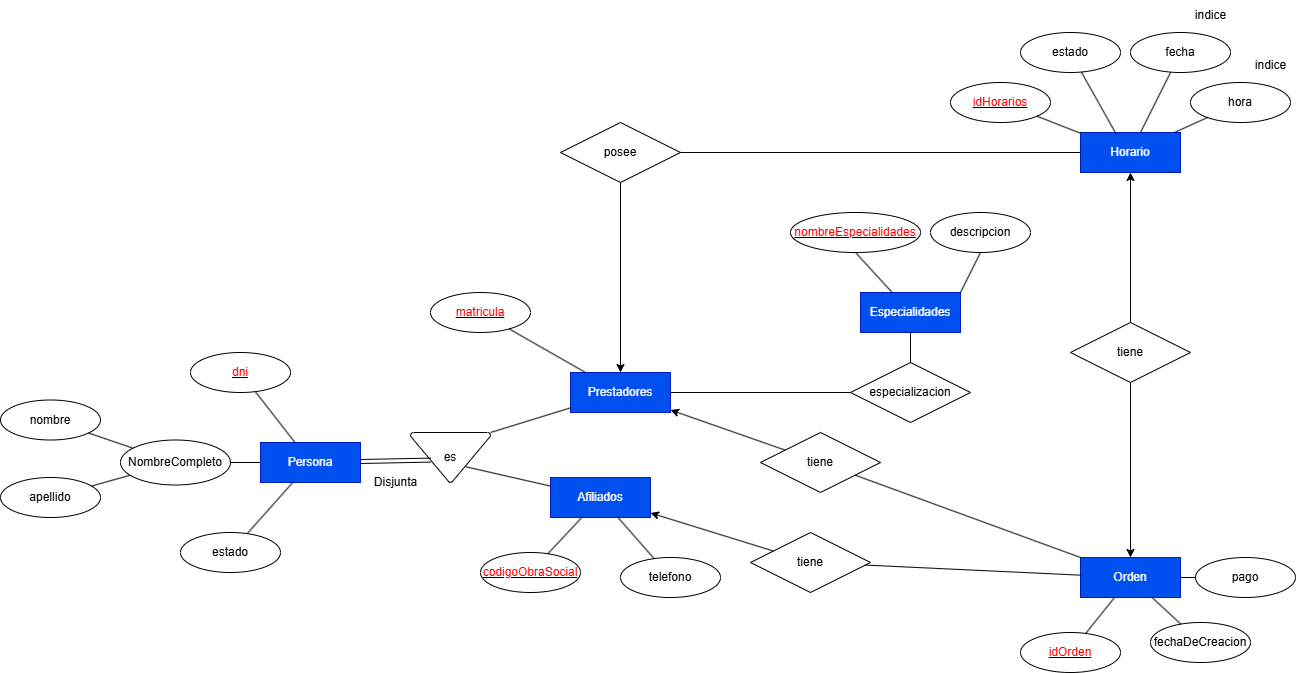

The diagram above was exported from draw.io. Its source (the exported page's mxGraphModel, read from the mxfile embedded in the PNG):
<mxGraphModel dx="2247" dy="794" grid="1" gridSize="10" guides="1" tooltips="1" connect="1" arrows="1" fold="1" page="1" pageScale="1" pageWidth="827" pageHeight="1169" math="0" shadow="0">
  <root>
    <mxCell id="0" />
    <mxCell id="1" parent="0" />
    <mxCell id="SpqSqvVS5LFrkoiaBsKL-1" value="Prestadores" style="whiteSpace=wrap;html=1;align=center;fillColor=#0050ef;fontColor=#ffffff;strokeColor=#001DBC;" parent="1" vertex="1">
      <mxGeometry x="90" y="400" width="100" height="40" as="geometry" />
    </mxCell>
    <mxCell id="SpqSqvVS5LFrkoiaBsKL-2" value="Horario" style="whiteSpace=wrap;html=1;align=center;fillColor=#0050ef;fontColor=#ffffff;strokeColor=#001DBC;" parent="1" vertex="1">
      <mxGeometry x="600" y="160" width="100" height="40" as="geometry" />
    </mxCell>
    <mxCell id="SpqSqvVS5LFrkoiaBsKL-3" value="Afiliados" style="whiteSpace=wrap;html=1;align=center;fillColor=#0050ef;fontColor=#ffffff;strokeColor=#001DBC;" parent="1" vertex="1">
      <mxGeometry x="70" y="505" width="100" height="40" as="geometry" />
    </mxCell>
    <mxCell id="SpqSqvVS5LFrkoiaBsKL-4" value="Orden" style="whiteSpace=wrap;html=1;align=center;fillColor=#0050ef;fontColor=#ffffff;strokeColor=#001DBC;" parent="1" vertex="1">
      <mxGeometry x="600" y="585" width="100" height="40" as="geometry" />
    </mxCell>
    <mxCell id="SpqSqvVS5LFrkoiaBsKL-5" value="&lt;font style=&quot;color: rgb(255, 0, 0);&quot;&gt;matricula&lt;/font&gt;" style="ellipse;whiteSpace=wrap;html=1;align=center;fontStyle=4;fontColor=light-dark(#000000,#CC0000);" parent="1" vertex="1">
      <mxGeometry x="-50" y="320" width="100" height="40" as="geometry" />
    </mxCell>
    <mxCell id="SpqSqvVS5LFrkoiaBsKL-6" value="&lt;font style=&quot;background-color: light-dark(#ffffff, var(--ge-dark-color, #121212)); color: rgb(255, 0, 0);&quot;&gt;idHorarios&lt;/font&gt;" style="ellipse;whiteSpace=wrap;html=1;align=center;fontStyle=4;fontColor=light-dark(#000000,#CC0000);" parent="1" vertex="1">
      <mxGeometry x="470" y="110" width="100" height="40" as="geometry" />
    </mxCell>
    <mxCell id="SpqSqvVS5LFrkoiaBsKL-8" value="&lt;font style=&quot;color: rgb(255, 0, 0);&quot;&gt;idOrden&lt;/font&gt;" style="ellipse;whiteSpace=wrap;html=1;align=center;fontStyle=4;fontColor=light-dark(#000000,#CC0000);" parent="1" vertex="1">
      <mxGeometry x="540" y="660" width="100" height="40" as="geometry" />
    </mxCell>
    <mxCell id="SpqSqvVS5LFrkoiaBsKL-9" value="&lt;font style=&quot;color: rgb(255, 0, 0);&quot;&gt;codigoObraSocial&lt;/font&gt;" style="ellipse;whiteSpace=wrap;html=1;align=center;fontStyle=4;fontColor=light-dark(#000000,#CC0000);" parent="1" vertex="1">
      <mxGeometry y="580" width="100" height="40" as="geometry" />
    </mxCell>
    <mxCell id="SpqSqvVS5LFrkoiaBsKL-11" value="pago" style="ellipse;whiteSpace=wrap;html=1;align=center;" parent="1" vertex="1">
      <mxGeometry x="715" y="585" width="100" height="40" as="geometry" />
    </mxCell>
    <mxCell id="SpqSqvVS5LFrkoiaBsKL-13" value="telefono" style="ellipse;whiteSpace=wrap;html=1;align=center;" parent="1" vertex="1">
      <mxGeometry x="140" y="585" width="100" height="40" as="geometry" />
    </mxCell>
    <mxCell id="SpqSqvVS5LFrkoiaBsKL-14" value="apellido" style="ellipse;whiteSpace=wrap;html=1;align=center;" parent="1" vertex="1">
      <mxGeometry x="-480" y="505" width="100" height="40" as="geometry" />
    </mxCell>
    <mxCell id="SpqSqvVS5LFrkoiaBsKL-15" value="nombre" style="ellipse;whiteSpace=wrap;html=1;align=center;" parent="1" vertex="1">
      <mxGeometry x="-480" y="427.5" width="100" height="40" as="geometry" />
    </mxCell>
    <mxCell id="SpqSqvVS5LFrkoiaBsKL-17" value="hora" style="ellipse;whiteSpace=wrap;html=1;align=center;verticalAlign=middle;" parent="1" vertex="1">
      <mxGeometry x="710" y="110" width="100" height="40" as="geometry" />
    </mxCell>
    <mxCell id="SpqSqvVS5LFrkoiaBsKL-18" value="fecha" style="ellipse;whiteSpace=wrap;html=1;align=center;" parent="1" vertex="1">
      <mxGeometry x="650" y="60" width="100" height="40" as="geometry" />
    </mxCell>
    <mxCell id="SpqSqvVS5LFrkoiaBsKL-19" value="estado" style="ellipse;whiteSpace=wrap;html=1;align=center;" parent="1" vertex="1">
      <mxGeometry x="540" y="60" width="100" height="40" as="geometry" />
    </mxCell>
    <mxCell id="SpqSqvVS5LFrkoiaBsKL-23" value="fechaDeCreacion" style="ellipse;whiteSpace=wrap;html=1;align=center;" parent="1" vertex="1">
      <mxGeometry x="670" y="650" width="100" height="40" as="geometry" />
    </mxCell>
    <mxCell id="SpqSqvVS5LFrkoiaBsKL-26" value="posee" style="shape=rhombus;perimeter=rhombusPerimeter;whiteSpace=wrap;html=1;align=center;" parent="1" vertex="1">
      <mxGeometry x="80" y="150" width="120" height="60" as="geometry" />
    </mxCell>
    <mxCell id="SpqSqvVS5LFrkoiaBsKL-29" value="" style="endArrow=classic;html=1;rounded=0;endFill=1;exitX=0.5;exitY=1;exitDx=0;exitDy=0;" parent="1" source="SpqSqvVS5LFrkoiaBsKL-26" target="SpqSqvVS5LFrkoiaBsKL-1" edge="1">
      <mxGeometry relative="1" as="geometry">
        <mxPoint x="230" y="230" as="sourcePoint" />
        <mxPoint x="230" y="400" as="targetPoint" />
      </mxGeometry>
    </mxCell>
    <mxCell id="SpqSqvVS5LFrkoiaBsKL-30" value="" style="endArrow=classic;html=1;rounded=0;endFill=1;" parent="1" source="SpqSqvVS5LFrkoiaBsKL-28" target="SpqSqvVS5LFrkoiaBsKL-2" edge="1">
      <mxGeometry relative="1" as="geometry">
        <mxPoint x="620" y="320" as="sourcePoint" />
        <mxPoint x="670" y="260" as="targetPoint" />
      </mxGeometry>
    </mxCell>
    <mxCell id="SpqSqvVS5LFrkoiaBsKL-33" value="" style="endArrow=none;html=1;rounded=0;" parent="1" source="SpqSqvVS5LFrkoiaBsKL-15" target="wERPBDLs7BAX5Cb2763U-17" edge="1">
      <mxGeometry relative="1" as="geometry">
        <mxPoint x="-84.64466094067257" y="744.1421356237308" as="sourcePoint" />
        <mxPoint x="-230" y="620" as="targetPoint" />
      </mxGeometry>
    </mxCell>
    <mxCell id="SpqSqvVS5LFrkoiaBsKL-35" value="" style="endArrow=none;html=1;rounded=0;" parent="1" source="SpqSqvVS5LFrkoiaBsKL-14" target="wERPBDLs7BAX5Cb2763U-17" edge="1">
      <mxGeometry relative="1" as="geometry">
        <mxPoint x="-390" y="620" as="sourcePoint" />
        <mxPoint x="-230" y="620" as="targetPoint" />
      </mxGeometry>
    </mxCell>
    <mxCell id="SpqSqvVS5LFrkoiaBsKL-36" value="" style="endArrow=none;html=1;rounded=0;" parent="1" source="SpqSqvVS5LFrkoiaBsKL-13" target="SpqSqvVS5LFrkoiaBsKL-3" edge="1">
      <mxGeometry relative="1" as="geometry">
        <mxPoint x="-390" y="620" as="sourcePoint" />
        <mxPoint x="-230" y="620" as="targetPoint" />
      </mxGeometry>
    </mxCell>
    <mxCell id="SpqSqvVS5LFrkoiaBsKL-38" value="" style="endArrow=none;html=1;rounded=0;" parent="1" source="SpqSqvVS5LFrkoiaBsKL-11" target="SpqSqvVS5LFrkoiaBsKL-4" edge="1">
      <mxGeometry relative="1" as="geometry">
        <mxPoint x="382.40999999999997" y="385" as="sourcePoint" />
        <mxPoint x="542.41" y="385" as="targetPoint" />
      </mxGeometry>
    </mxCell>
    <mxCell id="SpqSqvVS5LFrkoiaBsKL-40" value="" style="endArrow=none;html=1;rounded=0;" parent="1" source="SpqSqvVS5LFrkoiaBsKL-23" target="SpqSqvVS5LFrkoiaBsKL-4" edge="1">
      <mxGeometry relative="1" as="geometry">
        <mxPoint x="382.40999999999997" y="385" as="sourcePoint" />
        <mxPoint x="542.41" y="385" as="targetPoint" />
      </mxGeometry>
    </mxCell>
    <mxCell id="SpqSqvVS5LFrkoiaBsKL-41" value="" style="endArrow=none;html=1;rounded=0;" parent="1" source="SpqSqvVS5LFrkoiaBsKL-8" target="SpqSqvVS5LFrkoiaBsKL-4" edge="1">
      <mxGeometry relative="1" as="geometry">
        <mxPoint x="382.40999999999997" y="385" as="sourcePoint" />
        <mxPoint x="542.41" y="385" as="targetPoint" />
      </mxGeometry>
    </mxCell>
    <mxCell id="SpqSqvVS5LFrkoiaBsKL-43" value="" style="endArrow=none;html=1;rounded=0;" parent="1" source="SpqSqvVS5LFrkoiaBsKL-17" target="SpqSqvVS5LFrkoiaBsKL-2" edge="1">
      <mxGeometry relative="1" as="geometry">
        <mxPoint x="310" y="380" as="sourcePoint" />
        <mxPoint x="700" y="171" as="targetPoint" />
      </mxGeometry>
    </mxCell>
    <mxCell id="SpqSqvVS5LFrkoiaBsKL-44" value="" style="endArrow=none;html=1;rounded=0;entryX=0.356;entryY=0.035;entryDx=0;entryDy=0;entryPerimeter=0;" parent="1" source="SpqSqvVS5LFrkoiaBsKL-19" target="SpqSqvVS5LFrkoiaBsKL-2" edge="1">
      <mxGeometry relative="1" as="geometry">
        <mxPoint x="310" y="380" as="sourcePoint" />
        <mxPoint x="470" y="380" as="targetPoint" />
      </mxGeometry>
    </mxCell>
    <mxCell id="SpqSqvVS5LFrkoiaBsKL-45" value="" style="endArrow=none;html=1;rounded=0;" parent="1" source="SpqSqvVS5LFrkoiaBsKL-18" target="SpqSqvVS5LFrkoiaBsKL-2" edge="1">
      <mxGeometry relative="1" as="geometry">
        <mxPoint x="310" y="380" as="sourcePoint" />
        <mxPoint x="470" y="380" as="targetPoint" />
      </mxGeometry>
    </mxCell>
    <mxCell id="SpqSqvVS5LFrkoiaBsKL-46" value="" style="endArrow=none;html=1;rounded=0;" parent="1" source="SpqSqvVS5LFrkoiaBsKL-6" target="SpqSqvVS5LFrkoiaBsKL-2" edge="1">
      <mxGeometry relative="1" as="geometry">
        <mxPoint x="310" y="380" as="sourcePoint" />
        <mxPoint x="470" y="380" as="targetPoint" />
      </mxGeometry>
    </mxCell>
    <mxCell id="SpqSqvVS5LFrkoiaBsKL-49" value="" style="endArrow=none;html=1;rounded=0;" parent="1" source="SpqSqvVS5LFrkoiaBsKL-5" target="SpqSqvVS5LFrkoiaBsKL-1" edge="1">
      <mxGeometry relative="1" as="geometry">
        <mxPoint x="310" y="380" as="sourcePoint" />
        <mxPoint x="470" y="380" as="targetPoint" />
      </mxGeometry>
    </mxCell>
    <mxCell id="SpqSqvVS5LFrkoiaBsKL-56" value="" style="endArrow=none;html=1;rounded=0;exitX=1;exitY=0.5;exitDx=0;exitDy=0;entryX=0;entryY=0.5;entryDx=0;entryDy=0;" parent="1" source="SpqSqvVS5LFrkoiaBsKL-26" target="SpqSqvVS5LFrkoiaBsKL-2" edge="1">
      <mxGeometry relative="1" as="geometry">
        <mxPoint x="380" y="380" as="sourcePoint" />
        <mxPoint x="540" y="380" as="targetPoint" />
      </mxGeometry>
    </mxCell>
    <mxCell id="SpqSqvVS5LFrkoiaBsKL-57" value="tiene" style="shape=rhombus;perimeter=rhombusPerimeter;whiteSpace=wrap;html=1;align=center;" parent="1" vertex="1">
      <mxGeometry x="280" y="460" width="120" height="60" as="geometry" />
    </mxCell>
    <mxCell id="SpqSqvVS5LFrkoiaBsKL-58" value="tiene" style="shape=rhombus;perimeter=rhombusPerimeter;whiteSpace=wrap;html=1;align=center;" parent="1" vertex="1">
      <mxGeometry x="270" y="560" width="120" height="60" as="geometry" />
    </mxCell>
    <mxCell id="SpqSqvVS5LFrkoiaBsKL-59" value="" style="endArrow=classic;html=1;rounded=0;endFill=1;" parent="1" source="SpqSqvVS5LFrkoiaBsKL-57" target="SpqSqvVS5LFrkoiaBsKL-1" edge="1">
      <mxGeometry relative="1" as="geometry">
        <mxPoint x="520" y="380" as="sourcePoint" />
        <mxPoint x="680" y="380" as="targetPoint" />
      </mxGeometry>
    </mxCell>
    <mxCell id="SpqSqvVS5LFrkoiaBsKL-60" value="" style="endArrow=none;html=1;rounded=0;" parent="1" source="SpqSqvVS5LFrkoiaBsKL-4" target="SpqSqvVS5LFrkoiaBsKL-58" edge="1">
      <mxGeometry relative="1" as="geometry">
        <mxPoint x="592.41" y="385" as="sourcePoint" />
        <mxPoint x="389.9962068965516" y="628.7931034482758" as="targetPoint" />
      </mxGeometry>
    </mxCell>
    <mxCell id="SpqSqvVS5LFrkoiaBsKL-61" value="" style="endArrow=none;html=1;rounded=0;entryX=0;entryY=0;entryDx=0;entryDy=0;" parent="1" source="SpqSqvVS5LFrkoiaBsKL-57" target="SpqSqvVS5LFrkoiaBsKL-4" edge="1">
      <mxGeometry relative="1" as="geometry">
        <mxPoint x="520" y="380" as="sourcePoint" />
        <mxPoint x="680" y="380" as="targetPoint" />
      </mxGeometry>
    </mxCell>
    <mxCell id="SpqSqvVS5LFrkoiaBsKL-63" value="" style="endArrow=classic;html=1;rounded=0;endFill=1;entryX=0.5;entryY=0;entryDx=0;entryDy=0;" parent="1" source="SpqSqvVS5LFrkoiaBsKL-28" target="SpqSqvVS5LFrkoiaBsKL-4" edge="1">
      <mxGeometry relative="1" as="geometry">
        <mxPoint x="520" y="380" as="sourcePoint" />
        <mxPoint x="680" y="380" as="targetPoint" />
      </mxGeometry>
    </mxCell>
    <mxCell id="SpqSqvVS5LFrkoiaBsKL-64" value="" style="endArrow=classic;html=1;rounded=0;endFill=1;" parent="1" source="SpqSqvVS5LFrkoiaBsKL-58" target="SpqSqvVS5LFrkoiaBsKL-3" edge="1">
      <mxGeometry relative="1" as="geometry">
        <mxPoint x="520" y="380" as="sourcePoint" />
        <mxPoint x="-30" y="770" as="targetPoint" />
      </mxGeometry>
    </mxCell>
    <mxCell id="SpqSqvVS5LFrkoiaBsKL-65" value="especializacion" style="shape=rhombus;perimeter=rhombusPerimeter;whiteSpace=wrap;html=1;align=center;" parent="1" vertex="1">
      <mxGeometry x="370" y="390" width="120" height="60" as="geometry" />
    </mxCell>
    <mxCell id="SpqSqvVS5LFrkoiaBsKL-66" value="Especialidades" style="whiteSpace=wrap;html=1;align=center;fillColor=#0050ef;fontColor=#ffffff;strokeColor=#001DBC;" parent="1" vertex="1">
      <mxGeometry x="380" y="320" width="100" height="40" as="geometry" />
    </mxCell>
    <mxCell id="SpqSqvVS5LFrkoiaBsKL-67" value="&lt;font style=&quot;color: rgb(255, 0, 0);&quot;&gt;nombreEspecialidades&lt;/font&gt;" style="ellipse;whiteSpace=wrap;html=1;align=center;fontStyle=4;fontColor=light-dark(#000000,#CC0000);" parent="1" vertex="1">
      <mxGeometry x="310" y="240" width="130" height="40" as="geometry" />
    </mxCell>
    <mxCell id="SpqSqvVS5LFrkoiaBsKL-69" value="descripcion" style="ellipse;whiteSpace=wrap;html=1;align=center;" parent="1" vertex="1">
      <mxGeometry x="450" y="240" width="100" height="40" as="geometry" />
    </mxCell>
    <mxCell id="SpqSqvVS5LFrkoiaBsKL-70" value="" style="endArrow=none;html=1;rounded=0;entryX=0.5;entryY=1;entryDx=0;entryDy=0;" parent="1" source="SpqSqvVS5LFrkoiaBsKL-66" target="SpqSqvVS5LFrkoiaBsKL-67" edge="1">
      <mxGeometry relative="1" as="geometry">
        <mxPoint x="520" y="380" as="sourcePoint" />
        <mxPoint x="680" y="380" as="targetPoint" />
      </mxGeometry>
    </mxCell>
    <mxCell id="SpqSqvVS5LFrkoiaBsKL-71" value="" style="endArrow=none;html=1;rounded=0;exitX=0.5;exitY=0;exitDx=0;exitDy=0;entryX=0.5;entryY=1;entryDx=0;entryDy=0;" parent="1" source="SpqSqvVS5LFrkoiaBsKL-65" target="SpqSqvVS5LFrkoiaBsKL-66" edge="1">
      <mxGeometry relative="1" as="geometry">
        <mxPoint x="520" y="380" as="sourcePoint" />
        <mxPoint x="680" y="380" as="targetPoint" />
      </mxGeometry>
    </mxCell>
    <mxCell id="SpqSqvVS5LFrkoiaBsKL-72" value="" style="endArrow=none;html=1;rounded=0;exitX=1;exitY=0.5;exitDx=0;exitDy=0;entryX=0;entryY=0.5;entryDx=0;entryDy=0;" parent="1" source="SpqSqvVS5LFrkoiaBsKL-1" target="SpqSqvVS5LFrkoiaBsKL-65" edge="1">
      <mxGeometry relative="1" as="geometry">
        <mxPoint x="520" y="380" as="sourcePoint" />
        <mxPoint x="680" y="380" as="targetPoint" />
      </mxGeometry>
    </mxCell>
    <mxCell id="SpqSqvVS5LFrkoiaBsKL-73" value="" style="endArrow=none;html=1;rounded=0;exitX=1;exitY=0;exitDx=0;exitDy=0;entryX=0.5;entryY=1;entryDx=0;entryDy=0;" parent="1" source="SpqSqvVS5LFrkoiaBsKL-66" target="SpqSqvVS5LFrkoiaBsKL-69" edge="1">
      <mxGeometry relative="1" as="geometry">
        <mxPoint x="520" y="380" as="sourcePoint" />
        <mxPoint x="680" y="380" as="targetPoint" />
      </mxGeometry>
    </mxCell>
    <mxCell id="SpqSqvVS5LFrkoiaBsKL-76" value="" style="endArrow=none;html=1;rounded=0;" parent="1" source="SpqSqvVS5LFrkoiaBsKL-9" target="SpqSqvVS5LFrkoiaBsKL-3" edge="1">
      <mxGeometry relative="1" as="geometry">
        <mxPoint x="180" y="550" as="sourcePoint" />
        <mxPoint x="-39" y="760" as="targetPoint" />
      </mxGeometry>
    </mxCell>
    <mxCell id="SpqSqvVS5LFrkoiaBsKL-28" value="tiene" style="shape=rhombus;perimeter=rhombusPerimeter;whiteSpace=wrap;html=1;align=center;" parent="1" vertex="1">
      <mxGeometry x="590" y="350" width="120" height="60" as="geometry" />
    </mxCell>
    <mxCell id="SpqSqvVS5LFrkoiaBsKL-77" value="Persona" style="whiteSpace=wrap;html=1;align=center;fillColor=#0050ef;fontColor=#ffffff;strokeColor=#001DBC;" parent="1" vertex="1">
      <mxGeometry x="-220" y="470" width="100" height="40" as="geometry" />
    </mxCell>
    <mxCell id="wERPBDLs7BAX5Cb2763U-2" value="" style="rounded=0;orthogonalLoop=1;jettySize=auto;html=1;endArrow=none;startFill=0;" edge="1" parent="1" source="wERPBDLs7BAX5Cb2763U-1" target="SpqSqvVS5LFrkoiaBsKL-77">
      <mxGeometry relative="1" as="geometry" />
    </mxCell>
    <mxCell id="wERPBDLs7BAX5Cb2763U-1" value="estado" style="ellipse;whiteSpace=wrap;html=1;align=center;" vertex="1" parent="1">
      <mxGeometry x="-300" y="560" width="100" height="40" as="geometry" />
    </mxCell>
    <mxCell id="wERPBDLs7BAX5Cb2763U-4" value="&lt;u&gt;&lt;font style=&quot;color: rgb(255, 0, 0);&quot;&gt;dni&lt;/font&gt;&lt;/u&gt;" style="ellipse;whiteSpace=wrap;html=1;fontColor=light-dark(#000000,#CC0000);" vertex="1" parent="1">
      <mxGeometry x="-290" y="380" width="100" height="40" as="geometry" />
    </mxCell>
    <mxCell id="wERPBDLs7BAX5Cb2763U-7" value="" style="endArrow=none;html=1;rounded=0;" edge="1" parent="1" source="SpqSqvVS5LFrkoiaBsKL-77" target="wERPBDLs7BAX5Cb2763U-4">
      <mxGeometry width="50" height="50" relative="1" as="geometry">
        <mxPoint x="-150" y="460" as="sourcePoint" />
        <mxPoint x="-100" y="410" as="targetPoint" />
      </mxGeometry>
    </mxCell>
    <mxCell id="wERPBDLs7BAX5Cb2763U-9" value="es" style="strokeWidth=1;html=1;shape=mxgraph.flowchart.merge_or_storage;whiteSpace=wrap;fillColor=default;" vertex="1" parent="1">
      <mxGeometry x="-70" y="460" width="80" height="50" as="geometry" />
    </mxCell>
    <mxCell id="wERPBDLs7BAX5Cb2763U-10" value="" style="endArrow=none;html=1;rounded=0;shape=link;entryX=0.252;entryY=0.552;entryDx=0;entryDy=0;entryPerimeter=0;" edge="1" parent="1" source="SpqSqvVS5LFrkoiaBsKL-77" target="wERPBDLs7BAX5Cb2763U-9">
      <mxGeometry width="50" height="50" relative="1" as="geometry">
        <mxPoint x="-90" y="460" as="sourcePoint" />
        <mxPoint x="-40" y="410" as="targetPoint" />
      </mxGeometry>
    </mxCell>
    <mxCell id="wERPBDLs7BAX5Cb2763U-11" value="" style="endArrow=none;html=1;rounded=0;exitX=1;exitY=0;exitDx=0;exitDy=0;exitPerimeter=0;" edge="1" parent="1" source="wERPBDLs7BAX5Cb2763U-9" target="SpqSqvVS5LFrkoiaBsKL-1">
      <mxGeometry width="50" height="50" relative="1" as="geometry">
        <mxPoint x="-30" y="460" as="sourcePoint" />
        <mxPoint x="20" y="410" as="targetPoint" />
      </mxGeometry>
    </mxCell>
    <mxCell id="wERPBDLs7BAX5Cb2763U-12" value="" style="endArrow=none;html=1;rounded=0;exitX=0.688;exitY=0.684;exitDx=0;exitDy=0;exitPerimeter=0;" edge="1" parent="1" source="wERPBDLs7BAX5Cb2763U-9" target="SpqSqvVS5LFrkoiaBsKL-3">
      <mxGeometry width="50" height="50" relative="1" as="geometry">
        <mxPoint x="-90" y="460" as="sourcePoint" />
        <mxPoint x="-40" y="410" as="targetPoint" />
      </mxGeometry>
    </mxCell>
    <mxCell id="wERPBDLs7BAX5Cb2763U-14" value="Disjunta" style="text;html=1;align=center;verticalAlign=middle;resizable=0;points=[];autosize=1;strokeColor=none;fillColor=none;" vertex="1" parent="1">
      <mxGeometry x="-120" y="495" width="70" height="30" as="geometry" />
    </mxCell>
    <mxCell id="wERPBDLs7BAX5Cb2763U-15" value="indice" style="text;html=1;align=center;verticalAlign=middle;resizable=0;points=[];autosize=1;strokeColor=none;fillColor=none;" vertex="1" parent="1">
      <mxGeometry x="705" y="28" width="50" height="30" as="geometry" />
    </mxCell>
    <mxCell id="wERPBDLs7BAX5Cb2763U-16" value="indice" style="text;html=1;align=center;verticalAlign=middle;resizable=0;points=[];autosize=1;strokeColor=none;fillColor=none;" vertex="1" parent="1">
      <mxGeometry x="765" y="78" width="50" height="30" as="geometry" />
    </mxCell>
    <mxCell id="wERPBDLs7BAX5Cb2763U-17" value="NombreCompleto" style="ellipse;whiteSpace=wrap;html=1;" vertex="1" parent="1">
      <mxGeometry x="-360" y="467.5" width="110" height="45" as="geometry" />
    </mxCell>
    <mxCell id="wERPBDLs7BAX5Cb2763U-18" value="" style="endArrow=none;html=1;rounded=0;" edge="1" parent="1" source="wERPBDLs7BAX5Cb2763U-17" target="SpqSqvVS5LFrkoiaBsKL-77">
      <mxGeometry width="50" height="50" relative="1" as="geometry">
        <mxPoint x="140" y="570" as="sourcePoint" />
        <mxPoint x="190" y="520" as="targetPoint" />
      </mxGeometry>
    </mxCell>
  </root>
</mxGraphModel>